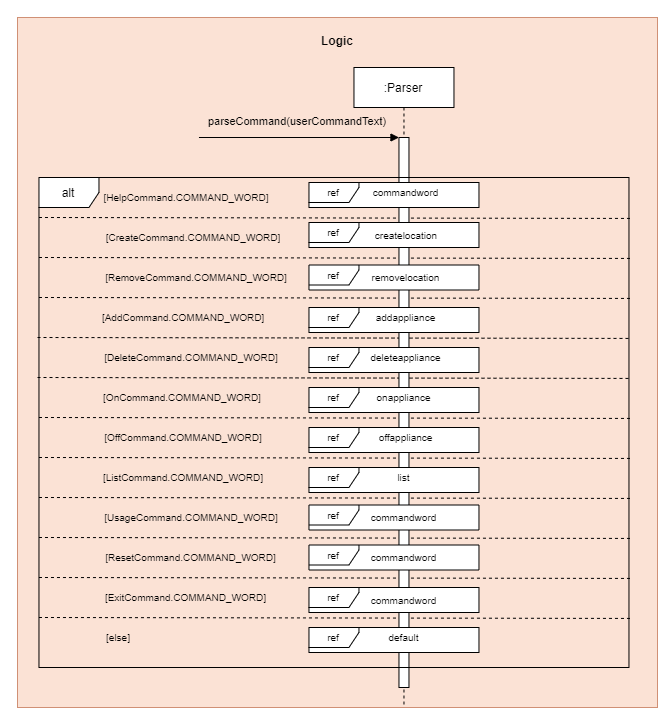

The diagram above was exported from draw.io. Its source (the exported page's mxGraphModel, read from the mxfile embedded in the PNG):
<mxGraphModel dx="2455" dy="2717" grid="1" gridSize="10" guides="1" tooltips="1" connect="1" arrows="1" fold="1" page="1" pageScale="1" pageWidth="850" pageHeight="1100" math="0" shadow="0">
  <root>
    <mxCell id="0" />
    <mxCell id="1" parent="0" />
    <mxCell id="2" value="" style="group;fillColor=#fff2cc;opacity=65;strokeColor=#d6b656;" vertex="1" connectable="0" parent="1">
      <mxGeometry x="-800" y="-1070" width="640" height="690" as="geometry" />
    </mxCell>
    <mxCell id="3" value="" style="rounded=0;whiteSpace=wrap;html=1;fillColor=#f8cecc;strokeColor=#b85450;opacity=50;" vertex="1" parent="2">
      <mxGeometry width="640" height="690" as="geometry" />
    </mxCell>
    <mxCell id="4" value="&lt;b&gt;Logic&lt;/b&gt;" style="text;html=1;strokeColor=none;fillColor=none;align=center;verticalAlign=middle;whiteSpace=wrap;rounded=0;opacity=50;" vertex="1" parent="2">
      <mxGeometry x="237.83783783783787" y="11.499999999999998" width="164.32432432432435" height="22.999999999999996" as="geometry" />
    </mxCell>
    <mxCell id="5" value="&lt;span style=&quot;color: rgb(0, 0, 0); font-family: helvetica; font-size: 11px; font-style: normal; font-weight: 400; letter-spacing: normal; text-align: center; text-indent: 0px; text-transform: none; word-spacing: 0px; display: inline; float: none;&quot;&gt;parseCommand(userCommandText)&lt;/span&gt;" style="text;whiteSpace=wrap;html=1;labelBackgroundColor=none;" vertex="1" parent="2">
      <mxGeometry x="189" y="90" width="180" height="30" as="geometry" />
    </mxCell>
    <mxCell id="6" value="" style="group" connectable="0" vertex="1" parent="1">
      <mxGeometry x="-780" y="-1020" width="594.42" height="640" as="geometry" />
    </mxCell>
    <mxCell id="7" value=":Parser" style="shape=umlLifeline;perimeter=lifelinePerimeter;whiteSpace=wrap;html=1;container=1;collapsible=0;recursiveResize=0;outlineConnect=0;" vertex="1" parent="6">
      <mxGeometry x="316.47" width="100" height="640" as="geometry" />
    </mxCell>
    <mxCell id="8" value="" style="endArrow=none;dashed=1;html=1;exitX=0.001;exitY=0.192;exitDx=0;exitDy=0;exitPerimeter=0;entryX=1.006;entryY=0.195;entryDx=0;entryDy=0;entryPerimeter=0;" edge="1" parent="6">
      <mxGeometry width="50" height="50" relative="1" as="geometry">
        <mxPoint x="1.4699999999999989" y="149.9999999999999" as="sourcePoint" />
        <mxPoint x="594.4199999999996" y="150.92999999999984" as="targetPoint" />
      </mxGeometry>
    </mxCell>
    <mxCell id="9" value="" style="endArrow=none;dashed=1;html=1;exitX=0.001;exitY=0.192;exitDx=0;exitDy=0;exitPerimeter=0;entryX=1.006;entryY=0.195;entryDx=0;entryDy=0;entryPerimeter=0;" edge="1" parent="6">
      <mxGeometry width="50" height="50" relative="1" as="geometry">
        <mxPoint x="1.4699999999999136" y="190" as="sourcePoint" />
        <mxPoint x="594.42" y="190.92999999999984" as="targetPoint" />
      </mxGeometry>
    </mxCell>
    <mxCell id="10" value="" style="endArrow=none;dashed=1;html=1;exitX=0.001;exitY=0.192;exitDx=0;exitDy=0;exitPerimeter=0;entryX=1.006;entryY=0.195;entryDx=0;entryDy=0;entryPerimeter=0;" edge="1" parent="6">
      <mxGeometry width="50" height="50" relative="1" as="geometry">
        <mxPoint x="1.4699999999999989" y="229.9999999999999" as="sourcePoint" />
        <mxPoint x="594.4199999999996" y="230.92999999999984" as="targetPoint" />
      </mxGeometry>
    </mxCell>
    <mxCell id="11" value="" style="endArrow=none;dashed=1;html=1;exitX=0.001;exitY=0.192;exitDx=0;exitDy=0;exitPerimeter=0;entryX=1.006;entryY=0.195;entryDx=0;entryDy=0;entryPerimeter=0;" edge="1" parent="6">
      <mxGeometry width="50" height="50" relative="1" as="geometry">
        <mxPoint y="269.9999999999999" as="sourcePoint" />
        <mxPoint x="592.9499999999996" y="270.92999999999984" as="targetPoint" />
      </mxGeometry>
    </mxCell>
    <mxCell id="12" value="" style="endArrow=none;dashed=1;html=1;exitX=0.001;exitY=0.192;exitDx=0;exitDy=0;exitPerimeter=0;entryX=1.006;entryY=0.195;entryDx=0;entryDy=0;entryPerimeter=0;" edge="1" parent="6">
      <mxGeometry width="50" height="50" relative="1" as="geometry">
        <mxPoint y="309.9999999999999" as="sourcePoint" />
        <mxPoint x="592.9499999999996" y="310.92999999999984" as="targetPoint" />
      </mxGeometry>
    </mxCell>
    <mxCell id="13" value="" style="endArrow=none;dashed=1;html=1;exitX=0.001;exitY=0.192;exitDx=0;exitDy=0;exitPerimeter=0;entryX=1.006;entryY=0.195;entryDx=0;entryDy=0;entryPerimeter=0;" edge="1" parent="6">
      <mxGeometry width="50" height="50" relative="1" as="geometry">
        <mxPoint x="1.4699999999999989" y="349.9999999999999" as="sourcePoint" />
        <mxPoint x="594.4199999999996" y="350.92999999999984" as="targetPoint" />
      </mxGeometry>
    </mxCell>
    <mxCell id="14" value="" style="endArrow=none;dashed=1;html=1;exitX=0.001;exitY=0.192;exitDx=0;exitDy=0;exitPerimeter=0;entryX=1.006;entryY=0.195;entryDx=0;entryDy=0;entryPerimeter=0;" edge="1" parent="6">
      <mxGeometry width="50" height="50" relative="1" as="geometry">
        <mxPoint x="1.4699999999999989" y="389.9999999999999" as="sourcePoint" />
        <mxPoint x="594.4199999999996" y="390.92999999999984" as="targetPoint" />
      </mxGeometry>
    </mxCell>
    <mxCell id="15" value="" style="html=1;verticalAlign=bottom;endArrow=block;" edge="1" parent="6">
      <mxGeometry x="-0.05" width="80" relative="1" as="geometry">
        <mxPoint x="161.47" y="70" as="sourcePoint" />
        <mxPoint x="361.47" y="70" as="targetPoint" />
        <mxPoint as="offset" />
      </mxGeometry>
    </mxCell>
    <mxCell id="16" value="[HelpCommand.COMMAND_WORD]" style="text;html=1;strokeColor=none;fillColor=none;align=center;verticalAlign=middle;whiteSpace=wrap;rounded=0;fontSize=10;" vertex="1" parent="6">
      <mxGeometry x="63.97" y="120" width="170" height="20" as="geometry" />
    </mxCell>
    <mxCell id="17" value="[CreateCommand.COMMAND_WORD]" style="text;html=1;strokeColor=none;fillColor=none;align=center;verticalAlign=middle;whiteSpace=wrap;rounded=0;fontSize=10;" vertex="1" parent="6">
      <mxGeometry x="66.47" y="160" width="180" height="20" as="geometry" />
    </mxCell>
    <mxCell id="18" value="" style="endArrow=none;dashed=1;html=1;exitX=0.001;exitY=0.192;exitDx=0;exitDy=0;exitPerimeter=0;entryX=1.006;entryY=0.195;entryDx=0;entryDy=0;entryPerimeter=0;" edge="1" parent="6">
      <mxGeometry width="50" height="50" relative="1" as="geometry">
        <mxPoint x="1.4699999999999989" y="430" as="sourcePoint" />
        <mxPoint x="594.4199999999996" y="430.92999999999984" as="targetPoint" />
      </mxGeometry>
    </mxCell>
    <mxCell id="19" value="" style="endArrow=none;dashed=1;html=1;exitX=0.001;exitY=0.192;exitDx=0;exitDy=0;exitPerimeter=0;entryX=1.006;entryY=0.195;entryDx=0;entryDy=0;entryPerimeter=0;" edge="1" parent="6">
      <mxGeometry width="50" height="50" relative="1" as="geometry">
        <mxPoint x="1.4699999999999989" y="470" as="sourcePoint" />
        <mxPoint x="594.4199999999996" y="470.92999999999984" as="targetPoint" />
      </mxGeometry>
    </mxCell>
    <mxCell id="20" value="" style="endArrow=none;dashed=1;html=1;exitX=0.001;exitY=0.192;exitDx=0;exitDy=0;exitPerimeter=0;entryX=1.006;entryY=0.195;entryDx=0;entryDy=0;entryPerimeter=0;" edge="1" parent="6">
      <mxGeometry width="50" height="50" relative="1" as="geometry">
        <mxPoint x="1.4699999999999989" y="510" as="sourcePoint" />
        <mxPoint x="594.4199999999996" y="510.92999999999984" as="targetPoint" />
      </mxGeometry>
    </mxCell>
    <mxCell id="21" value="" style="endArrow=none;dashed=1;html=1;exitX=0.001;exitY=0.192;exitDx=0;exitDy=0;exitPerimeter=0;entryX=1.006;entryY=0.195;entryDx=0;entryDy=0;entryPerimeter=0;" edge="1" parent="6">
      <mxGeometry width="50" height="50" relative="1" as="geometry">
        <mxPoint x="1.4699999999999989" y="550" as="sourcePoint" />
        <mxPoint x="594.4199999999996" y="550.9299999999998" as="targetPoint" />
      </mxGeometry>
    </mxCell>
    <mxCell id="22" value="[RemoveCommand.COMMAND_WORD]" style="text;html=1;strokeColor=none;fillColor=none;align=center;verticalAlign=middle;whiteSpace=wrap;rounded=0;fontSize=10;" vertex="1" parent="6">
      <mxGeometry x="68.97" y="200" width="180" height="20" as="geometry" />
    </mxCell>
    <mxCell id="23" value="[AddCommand.COMMAND_WORD]" style="text;html=1;strokeColor=none;fillColor=none;align=center;verticalAlign=middle;whiteSpace=wrap;rounded=0;fontSize=10;" vertex="1" parent="6">
      <mxGeometry x="66.47" y="240" width="160" height="20" as="geometry" />
    </mxCell>
    <mxCell id="24" value="[DeleteCommand.COMMAND_WORD]" style="text;html=1;strokeColor=none;fillColor=none;align=center;verticalAlign=middle;whiteSpace=wrap;rounded=0;fontSize=10;" vertex="1" parent="6">
      <mxGeometry x="63.97" y="280" width="180" height="20" as="geometry" />
    </mxCell>
    <mxCell id="25" value="[OnCommand.COMMAND_WORD]" style="text;html=1;strokeColor=none;fillColor=none;align=center;verticalAlign=middle;whiteSpace=wrap;rounded=0;fontSize=10;" vertex="1" parent="6">
      <mxGeometry x="66.47" y="320" width="157.5" height="20" as="geometry" />
    </mxCell>
    <mxCell id="26" value="[OffCommand.COMMAND_WORD]" style="text;html=1;strokeColor=none;fillColor=none;align=center;verticalAlign=middle;whiteSpace=wrap;rounded=0;fontSize=10;" vertex="1" parent="6">
      <mxGeometry x="66.47" y="360" width="160" height="20" as="geometry" />
    </mxCell>
    <mxCell id="27" value="[ListCommand.COMMAND_WORD]" style="text;html=1;strokeColor=none;fillColor=none;align=center;verticalAlign=middle;whiteSpace=wrap;rounded=0;fontSize=10;" vertex="1" parent="6">
      <mxGeometry x="66.47" y="400" width="160" height="20" as="geometry" />
    </mxCell>
    <mxCell id="28" value="[UsageCommand.COMMAND_WORD]" style="text;html=1;strokeColor=none;fillColor=none;align=center;verticalAlign=middle;whiteSpace=wrap;rounded=0;fontSize=10;" vertex="1" parent="6">
      <mxGeometry x="68.97" y="440" width="170" height="20" as="geometry" />
    </mxCell>
    <mxCell id="29" value="[ResetCommand.COMMAND_WORD]" style="text;html=1;strokeColor=none;fillColor=none;align=center;verticalAlign=middle;whiteSpace=wrap;rounded=0;fontSize=10;" vertex="1" parent="6">
      <mxGeometry x="66.47" y="480" width="175" height="20" as="geometry" />
    </mxCell>
    <mxCell id="30" value="[ExitCommand.COMMAND_WORD]" style="text;html=1;strokeColor=none;fillColor=none;align=center;verticalAlign=middle;whiteSpace=wrap;rounded=0;fontSize=10;" vertex="1" parent="6">
      <mxGeometry x="66.47" y="520" width="165" height="20" as="geometry" />
    </mxCell>
    <mxCell id="31" value="[else]" style="text;html=1;strokeColor=none;fillColor=none;align=center;verticalAlign=middle;whiteSpace=wrap;rounded=0;fontSize=10;" vertex="1" parent="6">
      <mxGeometry x="66.47" y="560" width="30" height="20" as="geometry" />
    </mxCell>
    <mxCell id="32" value="" style="html=1;points=[];perimeter=orthogonalPerimeter;" vertex="1" parent="6">
      <mxGeometry x="361.47" y="70" width="10" height="550" as="geometry" />
    </mxCell>
    <mxCell id="33" value="ref" style="shape=umlFrame;whiteSpace=wrap;html=1;fontSize=10;width=50;height=20;labelBackgroundColor=white;shadow=0;sketch=0;noLabel=0;swimlaneFillColor=#ffffff;" vertex="1" parent="6">
      <mxGeometry x="271.47" y="115" width="170" height="25" as="geometry" />
    </mxCell>
    <mxCell id="34" value="commandword" style="text;html=1;strokeColor=none;fillColor=none;align=center;verticalAlign=middle;whiteSpace=wrap;rounded=0;shadow=0;labelBackgroundColor=none;sketch=0;fontSize=10;fontColor=#000000;" vertex="1" parent="6">
      <mxGeometry x="346.47" y="120" width="45" height="10" as="geometry" />
    </mxCell>
    <mxCell id="35" value="ref" style="shape=umlFrame;whiteSpace=wrap;html=1;fontSize=10;width=50;height=20;labelBackgroundColor=white;shadow=0;sketch=0;noLabel=0;swimlaneFillColor=#ffffff;" vertex="1" parent="6">
      <mxGeometry x="271.47" y="155" width="170" height="25" as="geometry" />
    </mxCell>
    <mxCell id="36" value="ref" style="shape=umlFrame;whiteSpace=wrap;html=1;fontSize=10;width=50;height=20;labelBackgroundColor=white;shadow=0;sketch=0;noLabel=0;swimlaneFillColor=#ffffff;" vertex="1" parent="6">
      <mxGeometry x="271.47" y="197.5" width="170" height="25" as="geometry" />
    </mxCell>
    <mxCell id="37" value="ref" style="shape=umlFrame;whiteSpace=wrap;html=1;fontSize=10;width=50;height=20;labelBackgroundColor=white;shadow=0;sketch=0;noLabel=0;swimlaneFillColor=#ffffff;" vertex="1" parent="6">
      <mxGeometry x="271.47" y="240" width="170" height="25" as="geometry" />
    </mxCell>
    <mxCell id="38" value="ref" style="shape=umlFrame;whiteSpace=wrap;html=1;fontSize=10;width=50;height=20;labelBackgroundColor=white;shadow=0;sketch=0;noLabel=0;swimlaneFillColor=#ffffff;" vertex="1" parent="6">
      <mxGeometry x="271.47" y="280" width="170" height="25" as="geometry" />
    </mxCell>
    <mxCell id="39" value="ref" style="shape=umlFrame;whiteSpace=wrap;html=1;fontSize=10;width=50;height=20;labelBackgroundColor=white;shadow=0;sketch=0;noLabel=0;swimlaneFillColor=#ffffff;" vertex="1" parent="6">
      <mxGeometry x="271.47" y="320" width="170" height="25" as="geometry" />
    </mxCell>
    <mxCell id="40" value="ref" style="shape=umlFrame;whiteSpace=wrap;html=1;fontSize=10;width=50;height=20;labelBackgroundColor=white;shadow=0;sketch=0;noLabel=0;swimlaneFillColor=#ffffff;" vertex="1" parent="6">
      <mxGeometry x="271.47" y="360" width="170" height="25" as="geometry" />
    </mxCell>
    <mxCell id="41" value="ref" style="shape=umlFrame;whiteSpace=wrap;html=1;fontSize=10;width=50;height=20;labelBackgroundColor=white;shadow=0;sketch=0;noLabel=0;swimlaneFillColor=#ffffff;" vertex="1" parent="6">
      <mxGeometry x="271.47" y="400" width="170" height="25" as="geometry" />
    </mxCell>
    <mxCell id="42" value="ref" style="shape=umlFrame;whiteSpace=wrap;html=1;fontSize=10;width=50;height=20;labelBackgroundColor=white;shadow=0;sketch=0;noLabel=0;swimlaneFillColor=#ffffff;" vertex="1" parent="6">
      <mxGeometry x="271.47" y="437.5" width="170" height="25" as="geometry" />
    </mxCell>
    <mxCell id="43" value="ref" style="shape=umlFrame;whiteSpace=wrap;html=1;fontSize=10;width=50;height=20;labelBackgroundColor=white;shadow=0;sketch=0;noLabel=0;swimlaneFillColor=#ffffff;" vertex="1" parent="6">
      <mxGeometry x="271.47" y="477.5" width="170" height="25" as="geometry" />
    </mxCell>
    <mxCell id="44" value="ref" style="shape=umlFrame;whiteSpace=wrap;html=1;fontSize=10;width=50;height=20;labelBackgroundColor=white;shadow=0;sketch=0;noLabel=0;swimlaneFillColor=#ffffff;" vertex="1" parent="6">
      <mxGeometry x="271.47" y="520" width="170" height="25" as="geometry" />
    </mxCell>
    <mxCell id="45" value="ref" style="shape=umlFrame;whiteSpace=wrap;html=1;fontSize=10;width=50;height=20;labelBackgroundColor=white;shadow=0;sketch=0;noLabel=0;swimlaneFillColor=#ffffff;" vertex="1" parent="6">
      <mxGeometry x="271.47" y="560" width="170" height="25" as="geometry" />
    </mxCell>
    <mxCell id="46" value="createlocation" style="text;html=1;strokeColor=none;fillColor=none;align=center;verticalAlign=middle;whiteSpace=wrap;rounded=0;shadow=0;labelBackgroundColor=none;sketch=0;fontSize=10;fontColor=#000000;" vertex="1" parent="6">
      <mxGeometry x="335.22" y="162.5" width="67.5" height="10" as="geometry" />
    </mxCell>
    <mxCell id="47" value="removelocation&lt;br&gt;" style="text;html=1;strokeColor=none;fillColor=none;align=center;verticalAlign=middle;whiteSpace=wrap;rounded=0;shadow=0;labelBackgroundColor=none;sketch=0;fontSize=10;fontColor=#000000;" vertex="1" parent="6">
      <mxGeometry x="346.47" y="205" width="45" height="10" as="geometry" />
    </mxCell>
    <mxCell id="48" value="addappliance" style="text;html=1;strokeColor=none;fillColor=none;align=center;verticalAlign=middle;whiteSpace=wrap;rounded=0;shadow=0;labelBackgroundColor=none;sketch=0;fontSize=10;fontColor=#000000;" vertex="1" parent="6">
      <mxGeometry x="346.47" y="245" width="45" height="10" as="geometry" />
    </mxCell>
    <mxCell id="49" value="deleteappliance" style="text;html=1;strokeColor=none;fillColor=none;align=center;verticalAlign=middle;whiteSpace=wrap;rounded=0;shadow=0;labelBackgroundColor=none;sketch=0;fontSize=10;fontColor=#000000;" vertex="1" parent="6">
      <mxGeometry x="346.47" y="285" width="45" height="10" as="geometry" />
    </mxCell>
    <mxCell id="50" value="onappliance" style="text;html=1;strokeColor=none;fillColor=none;align=center;verticalAlign=middle;whiteSpace=wrap;rounded=0;shadow=0;labelBackgroundColor=none;sketch=0;fontSize=10;fontColor=#000000;" vertex="1" parent="6">
      <mxGeometry x="343.97" y="325" width="45" height="10" as="geometry" />
    </mxCell>
    <mxCell id="51" value="offappliance" style="text;html=1;strokeColor=none;fillColor=none;align=center;verticalAlign=middle;whiteSpace=wrap;rounded=0;shadow=0;labelBackgroundColor=none;sketch=0;fontSize=10;fontColor=#000000;" vertex="1" parent="6">
      <mxGeometry x="346.47" y="365" width="45" height="10" as="geometry" />
    </mxCell>
    <mxCell id="52" value="list&lt;br&gt;" style="text;html=1;strokeColor=none;fillColor=none;align=center;verticalAlign=middle;whiteSpace=wrap;rounded=0;shadow=0;labelBackgroundColor=none;sketch=0;fontSize=10;fontColor=#000000;" vertex="1" parent="6">
      <mxGeometry x="343.97" y="405" width="45" height="10" as="geometry" />
    </mxCell>
    <mxCell id="53" value="commandword" style="text;html=1;strokeColor=none;fillColor=none;align=center;verticalAlign=middle;whiteSpace=wrap;rounded=0;shadow=0;labelBackgroundColor=none;sketch=0;fontSize=10;fontColor=#000000;" vertex="1" parent="6">
      <mxGeometry x="343.97" y="445" width="45" height="10" as="geometry" />
    </mxCell>
    <mxCell id="54" value="commandword" style="text;html=1;strokeColor=none;fillColor=none;align=center;verticalAlign=middle;whiteSpace=wrap;rounded=0;shadow=0;labelBackgroundColor=none;sketch=0;fontSize=10;fontColor=#000000;" vertex="1" parent="6">
      <mxGeometry x="343.97" y="485" width="45" height="10" as="geometry" />
    </mxCell>
    <mxCell id="55" value="commandword" style="text;html=1;strokeColor=none;fillColor=none;align=center;verticalAlign=middle;whiteSpace=wrap;rounded=0;shadow=0;labelBackgroundColor=none;sketch=0;fontSize=10;fontColor=#000000;" vertex="1" parent="6">
      <mxGeometry x="343.97" y="527.5" width="45" height="10" as="geometry" />
    </mxCell>
    <mxCell id="56" value="default" style="text;html=1;strokeColor=none;fillColor=none;align=center;verticalAlign=middle;whiteSpace=wrap;rounded=0;shadow=0;labelBackgroundColor=none;sketch=0;fontSize=10;fontColor=#000000;" vertex="1" parent="6">
      <mxGeometry x="343.97" y="565" width="45" height="10" as="geometry" />
    </mxCell>
    <mxCell id="57" value="alt" style="shape=umlFrame;whiteSpace=wrap;html=1;" vertex="1" parent="6">
      <mxGeometry x="1.4699999999999989" y="110" width="590" height="490" as="geometry" />
    </mxCell>
  </root>
</mxGraphModel>